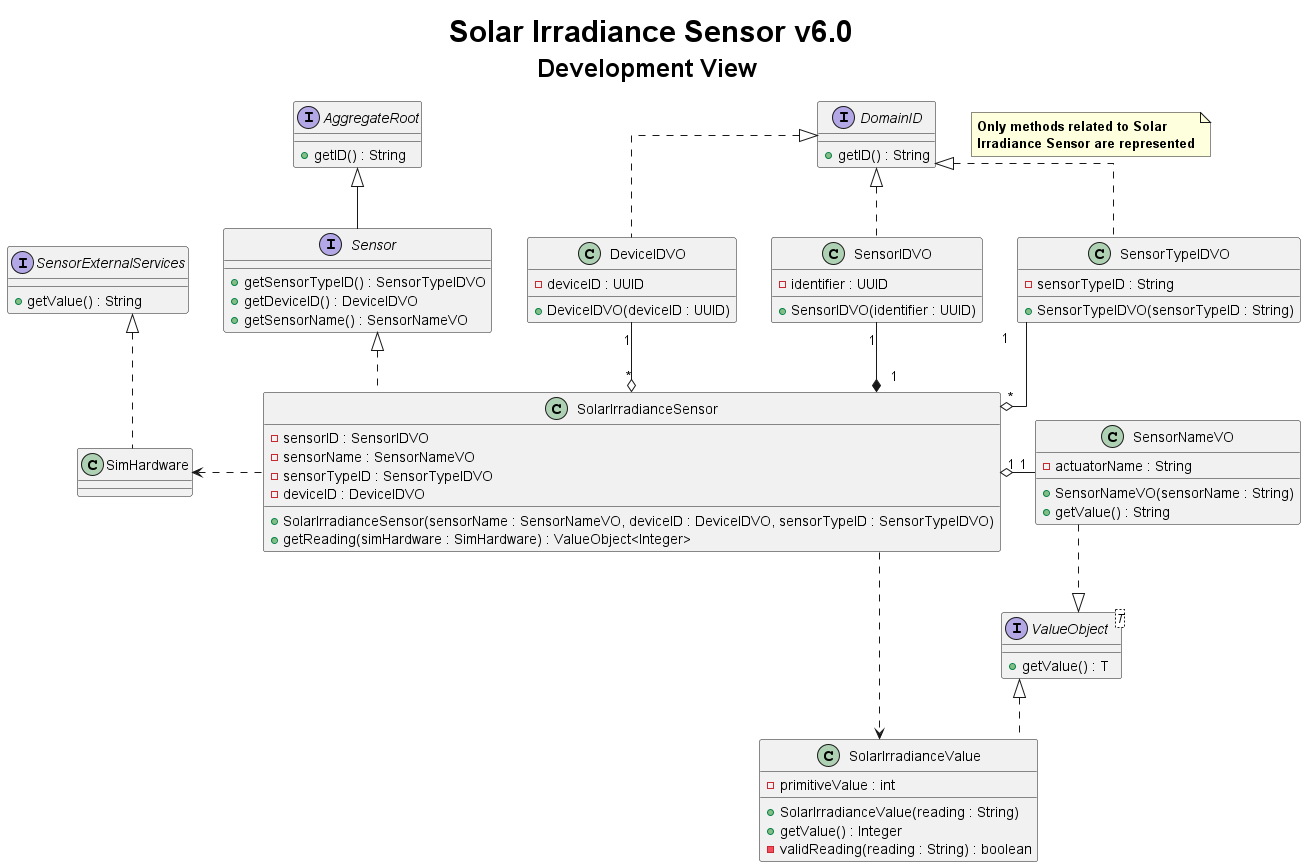

The diagram above was rendered by PlantUML. Its source (embedded in the PNG):
@startuml
title <size: 30> Solar Irradiance Sensor v6.0\n<size: 25>Development View

note "<b>Only methods related to Solar \n<b>Irradiance Sensor are represented" as 1


skinparam linetype ortho

interface Sensor {
    + getSensorTypeID() : SensorTypeIDVO
    + getDeviceID() : DeviceIDVO
    + getSensorName() : SensorNameVO
}

interface AggregateRoot {
    + getID() : String
}


interface ValueObject<T> {
    + getValue() : T
}

class SimHardware {
}

interface SensorExternalServices {
    + getValue() : String
}

class SolarIrradianceSensor {
    - sensorID : SensorIDVO
    - sensorName : SensorNameVO
    - sensorTypeID : SensorTypeIDVO
    - deviceID : DeviceIDVO

    + SolarIrradianceSensor(sensorName : SensorNameVO, deviceID : DeviceIDVO, sensorTypeID : SensorTypeIDVO)
    + getReading(simHardware : SimHardware) : ValueObject<Integer>

}

class SensorNameVO {
    - actuatorName : String
    + SensorNameVO(sensorName : String)
    + getValue() : String
}

class SensorIDVO {
    - identifier : UUID
    + SensorIDVO(identifier : UUID)
}

class SensorTypeIDVO {
    - sensorTypeID : String
    + SensorTypeIDVO(sensorTypeID : String)
}

class DeviceIDVO {
    - deviceID : UUID
    + DeviceIDVO(deviceID : UUID)
}

class SolarIrradianceValue {
    - primitiveValue : int

    + SolarIrradianceValue(reading : String)
    + getValue() : Integer
    - validReading(reading : String) : boolean
}

interface DomainID{
    + getID() : String
}

AggregateRoot <|-down- Sensor
ValueObject <|.. SolarIrradianceValue
Sensor <|.. SolarIrradianceSensor
SolarIrradianceSensor .right.> SolarIrradianceValue
SolarIrradianceSensor .left.> SimHardware
DomainID <|.. SensorIDVO
DomainID <|.. SensorTypeIDVO
DomainID <|.. DeviceIDVO
ValueObject <|.up. SensorNameVO
SensorNameVO "1" -left-o "1" SolarIrradianceSensor
SensorIDVO "1" --* "1" SolarIrradianceSensor
SensorTypeIDVO "1" --o "*" SolarIrradianceSensor
DeviceIDVO "1" --o "*" SolarIrradianceSensor
SensorExternalServices <|.. SimHardware

@enduml